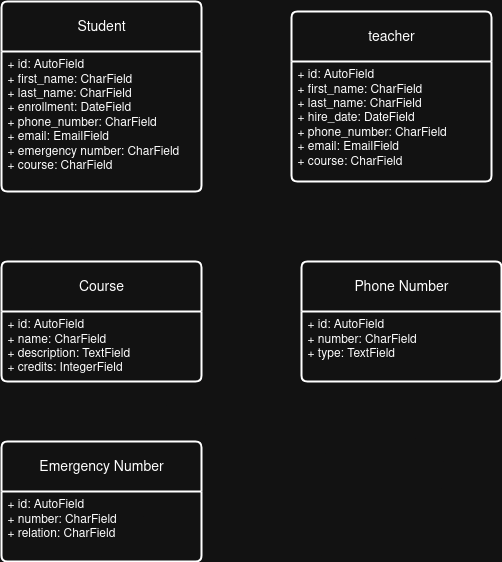

The diagram above was exported from draw.io. Its source (the exported page's mxGraphModel, read from the mxfile embedded in the PNG):
<mxGraphModel dx="1372" dy="787" grid="1" gridSize="10" guides="1" tooltips="1" connect="1" arrows="1" fold="1" page="1" pageScale="1" pageWidth="850" pageHeight="1100" math="0" shadow="0">
  <root>
    <mxCell id="0" />
    <mxCell id="1" parent="0" />
    <mxCell id="46wRz8ph0qilhroqt6Ei-1" value="Student" style="swimlane;childLayout=stackLayout;horizontal=1;startSize=50;horizontalStack=0;rounded=1;fontSize=14;fontStyle=0;strokeWidth=2;resizeParent=0;resizeLast=1;shadow=0;dashed=0;align=center;arcSize=4;whiteSpace=wrap;html=1;" parent="1" vertex="1">
      <mxGeometry x="160" y="410" width="200" height="190" as="geometry" />
    </mxCell>
    <mxCell id="46wRz8ph0qilhroqt6Ei-2" value="&lt;div&gt;+ id: AutoField&lt;/div&gt;&lt;div&gt;+ first_name: CharField&lt;/div&gt;&lt;div&gt;+ last_name:&amp;nbsp;CharField&lt;/div&gt;&lt;div&gt;+ enrollment: DateField&lt;/div&gt;&lt;div&gt;+ phone_number: CharField&lt;/div&gt;&lt;div&gt;+ email: EmailField&lt;/div&gt;&lt;div&gt;+ emergency number: CharField&lt;/div&gt;&lt;div&gt;+ course: CharField&lt;/div&gt;" style="align=left;strokeColor=none;fillColor=none;spacingLeft=4;spacingRight=4;fontSize=12;verticalAlign=top;resizable=0;rotatable=0;part=1;html=1;whiteSpace=wrap;" parent="46wRz8ph0qilhroqt6Ei-1" vertex="1">
      <mxGeometry y="50" width="200" height="140" as="geometry" />
    </mxCell>
    <mxCell id="U6axN5JNM5IUSlkxRdKD-3" value="teacher" style="swimlane;childLayout=stackLayout;horizontal=1;startSize=50;horizontalStack=0;rounded=1;fontSize=14;fontStyle=0;strokeWidth=2;resizeParent=0;resizeLast=1;shadow=0;dashed=0;align=center;arcSize=4;whiteSpace=wrap;html=1;" vertex="1" parent="1">
      <mxGeometry x="450" y="420" width="200" height="170" as="geometry" />
    </mxCell>
    <mxCell id="U6axN5JNM5IUSlkxRdKD-4" value="&lt;div&gt;+ id: AutoField&lt;/div&gt;&lt;div&gt;+ first_name: CharField&lt;/div&gt;&lt;div&gt;+ last_name:&amp;nbsp;CharField&lt;/div&gt;&lt;div&gt;+ hire_date: DateField&lt;/div&gt;&lt;div&gt;+ phone_number: CharField&lt;/div&gt;&lt;div&gt;+ email: EmailField&lt;/div&gt;&lt;div&gt;+ course: CharField&lt;/div&gt;" style="align=left;strokeColor=none;fillColor=none;spacingLeft=4;spacingRight=4;fontSize=12;verticalAlign=top;resizable=0;rotatable=0;part=1;html=1;whiteSpace=wrap;" vertex="1" parent="U6axN5JNM5IUSlkxRdKD-3">
      <mxGeometry y="50" width="200" height="120" as="geometry" />
    </mxCell>
    <mxCell id="U6axN5JNM5IUSlkxRdKD-7" value="Course" style="swimlane;childLayout=stackLayout;horizontal=1;startSize=50;horizontalStack=0;rounded=1;fontSize=14;fontStyle=0;strokeWidth=2;resizeParent=0;resizeLast=1;shadow=0;dashed=0;align=center;arcSize=4;whiteSpace=wrap;html=1;" vertex="1" parent="1">
      <mxGeometry x="160" y="670" width="200" height="120" as="geometry" />
    </mxCell>
    <mxCell id="U6axN5JNM5IUSlkxRdKD-8" value="&lt;div&gt;+ id: AutoField&lt;/div&gt;&lt;div&gt;+ name: CharField&lt;/div&gt;&lt;div&gt;+ description: TextField&lt;/div&gt;&lt;div&gt;+ credits: IntegerField&lt;/div&gt;" style="align=left;strokeColor=none;fillColor=none;spacingLeft=4;spacingRight=4;fontSize=12;verticalAlign=top;resizable=0;rotatable=0;part=1;html=1;whiteSpace=wrap;" vertex="1" parent="U6axN5JNM5IUSlkxRdKD-7">
      <mxGeometry y="50" width="200" height="70" as="geometry" />
    </mxCell>
    <mxCell id="U6axN5JNM5IUSlkxRdKD-11" value="Phone Number" style="swimlane;childLayout=stackLayout;horizontal=1;startSize=50;horizontalStack=0;rounded=1;fontSize=14;fontStyle=0;strokeWidth=2;resizeParent=0;resizeLast=1;shadow=0;dashed=0;align=center;arcSize=4;whiteSpace=wrap;html=1;" vertex="1" parent="1">
      <mxGeometry x="460" y="670" width="200" height="120" as="geometry" />
    </mxCell>
    <mxCell id="U6axN5JNM5IUSlkxRdKD-12" value="&lt;div&gt;+ id: AutoField&lt;/div&gt;&lt;div&gt;+ number: CharField&lt;/div&gt;&lt;div&gt;+ type: TextField&lt;/div&gt;" style="align=left;strokeColor=none;fillColor=none;spacingLeft=4;spacingRight=4;fontSize=12;verticalAlign=top;resizable=0;rotatable=0;part=1;html=1;whiteSpace=wrap;" vertex="1" parent="U6axN5JNM5IUSlkxRdKD-11">
      <mxGeometry y="50" width="200" height="70" as="geometry" />
    </mxCell>
    <mxCell id="U6axN5JNM5IUSlkxRdKD-13" value="Emergency Number" style="swimlane;childLayout=stackLayout;horizontal=1;startSize=50;horizontalStack=0;rounded=1;fontSize=14;fontStyle=0;strokeWidth=2;resizeParent=0;resizeLast=1;shadow=0;dashed=0;align=center;arcSize=4;whiteSpace=wrap;html=1;" vertex="1" parent="1">
      <mxGeometry x="160" y="850" width="200" height="120" as="geometry" />
    </mxCell>
    <mxCell id="U6axN5JNM5IUSlkxRdKD-14" value="&lt;div&gt;+ id: AutoField&lt;/div&gt;&lt;div&gt;+ number: CharField&lt;/div&gt;&lt;div&gt;+ relation: CharField&lt;/div&gt;" style="align=left;strokeColor=none;fillColor=none;spacingLeft=4;spacingRight=4;fontSize=12;verticalAlign=top;resizable=0;rotatable=0;part=1;html=1;whiteSpace=wrap;" vertex="1" parent="U6axN5JNM5IUSlkxRdKD-13">
      <mxGeometry y="50" width="200" height="70" as="geometry" />
    </mxCell>
  </root>
</mxGraphModel>